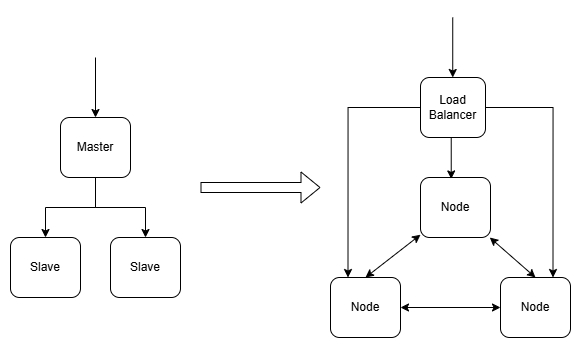

The diagram above was exported from draw.io. Its source (the exported page's mxGraphModel, read from the mxfile embedded in the PNG):
<mxGraphModel dx="955" dy="475" grid="1" gridSize="10" guides="1" tooltips="1" connect="1" arrows="1" fold="1" page="1" pageScale="1" pageWidth="850" pageHeight="1100" math="0" shadow="0">
  <root>
    <mxCell id="0" />
    <mxCell id="1" parent="0" />
    <mxCell id="An9wNwKTikfAFvg4tzRR-8" style="edgeStyle=orthogonalEdgeStyle;rounded=0;orthogonalLoop=1;jettySize=auto;html=1;entryX=0.5;entryY=0;entryDx=0;entryDy=0;" edge="1" parent="1" source="An9wNwKTikfAFvg4tzRR-1" target="An9wNwKTikfAFvg4tzRR-3">
      <mxGeometry relative="1" as="geometry" />
    </mxCell>
    <mxCell id="An9wNwKTikfAFvg4tzRR-9" style="edgeStyle=orthogonalEdgeStyle;rounded=0;orthogonalLoop=1;jettySize=auto;html=1;entryX=0.5;entryY=0;entryDx=0;entryDy=0;" edge="1" parent="1" source="An9wNwKTikfAFvg4tzRR-1" target="An9wNwKTikfAFvg4tzRR-2">
      <mxGeometry relative="1" as="geometry" />
    </mxCell>
    <mxCell id="An9wNwKTikfAFvg4tzRR-1" value="Master" style="rounded=1;whiteSpace=wrap;html=1;" vertex="1" parent="1">
      <mxGeometry x="210" y="170" width="70" height="60" as="geometry" />
    </mxCell>
    <mxCell id="An9wNwKTikfAFvg4tzRR-2" value="Slave" style="rounded=1;whiteSpace=wrap;html=1;" vertex="1" parent="1">
      <mxGeometry x="260" y="290" width="70" height="60" as="geometry" />
    </mxCell>
    <mxCell id="An9wNwKTikfAFvg4tzRR-3" value="Slave" style="rounded=1;whiteSpace=wrap;html=1;" vertex="1" parent="1">
      <mxGeometry x="160" y="290" width="70" height="60" as="geometry" />
    </mxCell>
    <mxCell id="An9wNwKTikfAFvg4tzRR-4" value="" style="shape=flexArrow;endArrow=classic;html=1;rounded=0;" edge="1" parent="1">
      <mxGeometry width="50" height="50" relative="1" as="geometry">
        <mxPoint x="350" y="240" as="sourcePoint" />
        <mxPoint x="470" y="240" as="targetPoint" />
      </mxGeometry>
    </mxCell>
    <mxCell id="An9wNwKTikfAFvg4tzRR-10" style="rounded=0;orthogonalLoop=1;jettySize=auto;html=1;entryX=0.5;entryY=0;entryDx=0;entryDy=0;startArrow=classic;startFill=1;" edge="1" parent="1" source="An9wNwKTikfAFvg4tzRR-5" target="An9wNwKTikfAFvg4tzRR-7">
      <mxGeometry relative="1" as="geometry" />
    </mxCell>
    <mxCell id="An9wNwKTikfAFvg4tzRR-11" style="rounded=0;orthogonalLoop=1;jettySize=auto;html=1;entryX=0.5;entryY=0;entryDx=0;entryDy=0;startArrow=classic;startFill=1;" edge="1" parent="1" source="An9wNwKTikfAFvg4tzRR-5" target="An9wNwKTikfAFvg4tzRR-6">
      <mxGeometry relative="1" as="geometry" />
    </mxCell>
    <mxCell id="An9wNwKTikfAFvg4tzRR-5" value="Node" style="rounded=1;whiteSpace=wrap;html=1;" vertex="1" parent="1">
      <mxGeometry x="570" y="230" width="70" height="60" as="geometry" />
    </mxCell>
    <mxCell id="An9wNwKTikfAFvg4tzRR-6" value="Node" style="rounded=1;whiteSpace=wrap;html=1;" vertex="1" parent="1">
      <mxGeometry x="650" y="330" width="70" height="60" as="geometry" />
    </mxCell>
    <mxCell id="An9wNwKTikfAFvg4tzRR-12" style="rounded=0;orthogonalLoop=1;jettySize=auto;html=1;entryX=0;entryY=0.5;entryDx=0;entryDy=0;startArrow=classic;startFill=1;" edge="1" parent="1" source="An9wNwKTikfAFvg4tzRR-7" target="An9wNwKTikfAFvg4tzRR-6">
      <mxGeometry relative="1" as="geometry" />
    </mxCell>
    <mxCell id="An9wNwKTikfAFvg4tzRR-7" value="Node" style="rounded=1;whiteSpace=wrap;html=1;" vertex="1" parent="1">
      <mxGeometry x="480" y="330" width="70" height="60" as="geometry" />
    </mxCell>
    <mxCell id="An9wNwKTikfAFvg4tzRR-13" value="" style="endArrow=classic;html=1;rounded=0;entryX=0.5;entryY=0;entryDx=0;entryDy=0;" edge="1" parent="1" target="An9wNwKTikfAFvg4tzRR-1">
      <mxGeometry width="50" height="50" relative="1" as="geometry">
        <mxPoint x="245" y="110" as="sourcePoint" />
        <mxPoint x="240" y="150" as="targetPoint" />
      </mxGeometry>
    </mxCell>
    <mxCell id="An9wNwKTikfAFvg4tzRR-15" value="" style="endArrow=classic;html=1;rounded=0;entryX=0.5;entryY=0;entryDx=0;entryDy=0;" edge="1" parent="1">
      <mxGeometry width="50" height="50" relative="1" as="geometry">
        <mxPoint x="602.24" y="70" as="sourcePoint" />
        <mxPoint x="602.24" y="130" as="targetPoint" />
      </mxGeometry>
    </mxCell>
    <mxCell id="An9wNwKTikfAFvg4tzRR-17" style="edgeStyle=orthogonalEdgeStyle;rounded=0;orthogonalLoop=1;jettySize=auto;html=1;entryX=0.25;entryY=0;entryDx=0;entryDy=0;" edge="1" parent="1" source="An9wNwKTikfAFvg4tzRR-16" target="An9wNwKTikfAFvg4tzRR-7">
      <mxGeometry relative="1" as="geometry" />
    </mxCell>
    <mxCell id="An9wNwKTikfAFvg4tzRR-18" style="edgeStyle=orthogonalEdgeStyle;rounded=0;orthogonalLoop=1;jettySize=auto;html=1;entryX=0.75;entryY=0;entryDx=0;entryDy=0;" edge="1" parent="1" source="An9wNwKTikfAFvg4tzRR-16" target="An9wNwKTikfAFvg4tzRR-6">
      <mxGeometry relative="1" as="geometry" />
    </mxCell>
    <mxCell id="An9wNwKTikfAFvg4tzRR-19" style="edgeStyle=orthogonalEdgeStyle;rounded=0;orthogonalLoop=1;jettySize=auto;html=1;entryX=0.439;entryY=0.024;entryDx=0;entryDy=0;entryPerimeter=0;" edge="1" parent="1" source="An9wNwKTikfAFvg4tzRR-16" target="An9wNwKTikfAFvg4tzRR-5">
      <mxGeometry relative="1" as="geometry">
        <Array as="points">
          <mxPoint x="601" y="230" />
        </Array>
      </mxGeometry>
    </mxCell>
    <mxCell id="An9wNwKTikfAFvg4tzRR-16" value="Load&lt;div&gt;Balancer&lt;/div&gt;" style="rounded=1;whiteSpace=wrap;html=1;" vertex="1" parent="1">
      <mxGeometry x="570" y="130" width="65" height="60" as="geometry" />
    </mxCell>
  </root>
</mxGraphModel>